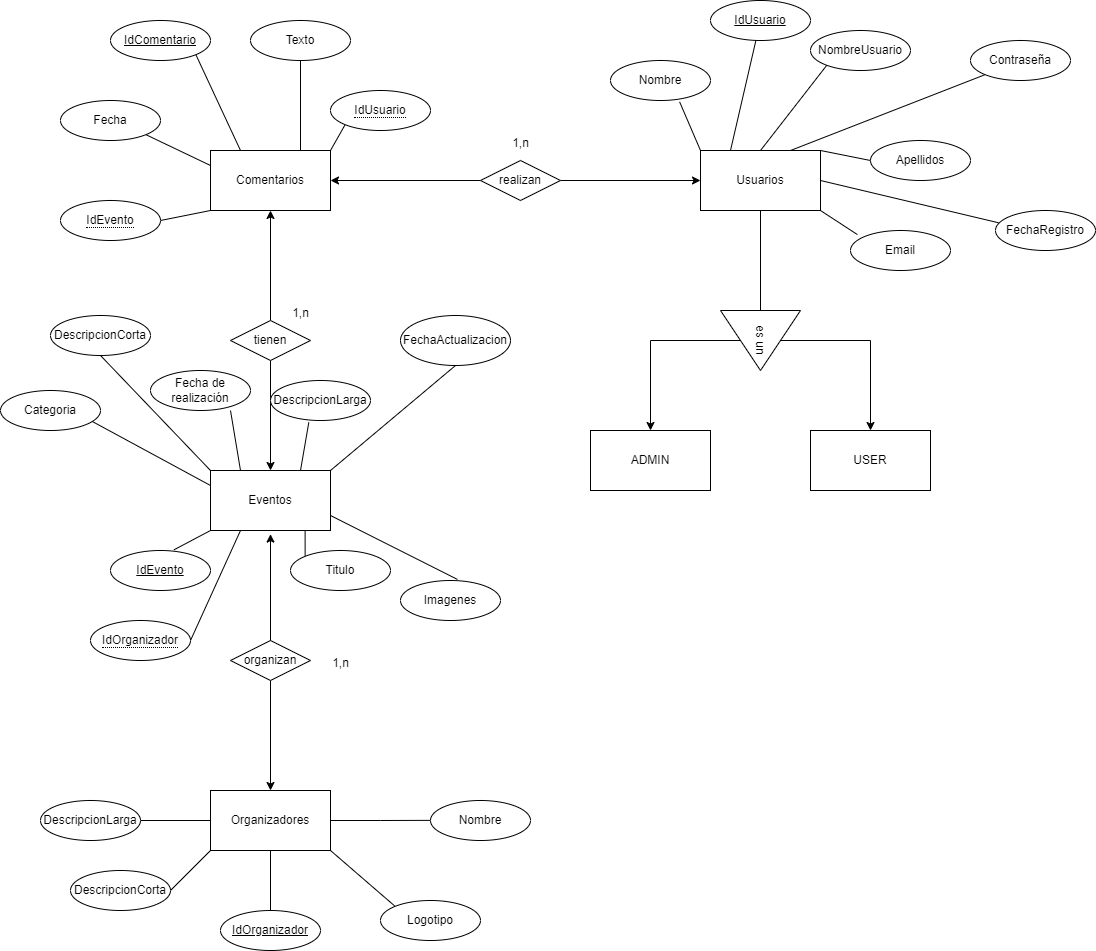

The diagram above was exported from draw.io. Its source (the exported page's mxGraphModel, read from the mxfile embedded in the PNG):
<mxGraphModel dx="1237" dy="1758" grid="1" gridSize="10" guides="1" tooltips="1" connect="1" arrows="1" fold="1" page="1" pageScale="1" pageWidth="850" pageHeight="1100" math="0" shadow="0">
  <root>
    <mxCell id="0" />
    <mxCell id="1" parent="0" />
    <mxCell id="5CzHoM6hgayWYY6ZKrdS-87" style="rounded=0;orthogonalLoop=1;jettySize=auto;html=1;exitX=0.75;exitY=0;exitDx=0;exitDy=0;entryX=0;entryY=1;entryDx=0;entryDy=0;endArrow=none;endFill=0;" parent="1" source="5CzHoM6hgayWYY6ZKrdS-1" target="5CzHoM6hgayWYY6ZKrdS-82" edge="1">
      <mxGeometry relative="1" as="geometry" />
    </mxCell>
    <mxCell id="5CzHoM6hgayWYY6ZKrdS-88" style="rounded=0;orthogonalLoop=1;jettySize=auto;html=1;exitX=1;exitY=0;exitDx=0;exitDy=0;entryX=0;entryY=0.5;entryDx=0;entryDy=0;endArrow=none;endFill=0;" parent="1" source="5CzHoM6hgayWYY6ZKrdS-1" target="5CzHoM6hgayWYY6ZKrdS-80" edge="1">
      <mxGeometry relative="1" as="geometry" />
    </mxCell>
    <mxCell id="2f0kH9qzKw5oXuyth8vB-3" style="edgeStyle=orthogonalEdgeStyle;rounded=0;orthogonalLoop=1;jettySize=auto;html=1;exitX=0.5;exitY=1;exitDx=0;exitDy=0;endArrow=none;endFill=0;" edge="1" parent="1" source="5CzHoM6hgayWYY6ZKrdS-1" target="2f0kH9qzKw5oXuyth8vB-4">
      <mxGeometry relative="1" as="geometry">
        <mxPoint x="990" y="60" as="targetPoint" />
      </mxGeometry>
    </mxCell>
    <mxCell id="2f0kH9qzKw5oXuyth8vB-9" style="rounded=0;orthogonalLoop=1;jettySize=auto;html=1;exitX=0.5;exitY=0;exitDx=0;exitDy=0;endArrow=none;endFill=0;" edge="1" parent="1" source="5CzHoM6hgayWYY6ZKrdS-1">
      <mxGeometry relative="1" as="geometry">
        <mxPoint x="1060" y="-200" as="targetPoint" />
      </mxGeometry>
    </mxCell>
    <mxCell id="5CzHoM6hgayWYY6ZKrdS-1" value="Usuarios" style="rounded=0;whiteSpace=wrap;html=1;" parent="1" vertex="1">
      <mxGeometry x="930" y="-110" width="120" height="60" as="geometry" />
    </mxCell>
    <mxCell id="5CzHoM6hgayWYY6ZKrdS-52" style="edgeStyle=orthogonalEdgeStyle;rounded=0;orthogonalLoop=1;jettySize=auto;html=1;exitX=0.75;exitY=1;exitDx=0;exitDy=0;entryX=0;entryY=0;entryDx=0;entryDy=0;endArrow=none;endFill=0;" parent="1" source="5CzHoM6hgayWYY6ZKrdS-2" target="5CzHoM6hgayWYY6ZKrdS-42" edge="1">
      <mxGeometry relative="1" as="geometry" />
    </mxCell>
    <mxCell id="5CzHoM6hgayWYY6ZKrdS-55" style="rounded=0;orthogonalLoop=1;jettySize=auto;html=1;exitX=1;exitY=0;exitDx=0;exitDy=0;entryX=0.5;entryY=1;entryDx=0;entryDy=0;endArrow=none;endFill=0;" parent="1" source="5CzHoM6hgayWYY6ZKrdS-2" target="5CzHoM6hgayWYY6ZKrdS-46" edge="1">
      <mxGeometry relative="1" as="geometry" />
    </mxCell>
    <mxCell id="5CzHoM6hgayWYY6ZKrdS-60" style="rounded=0;orthogonalLoop=1;jettySize=auto;html=1;exitX=0.25;exitY=1;exitDx=0;exitDy=0;entryX=1;entryY=0.5;entryDx=0;entryDy=0;endArrow=none;endFill=0;" parent="1" source="5CzHoM6hgayWYY6ZKrdS-2" target="5CzHoM6hgayWYY6ZKrdS-48" edge="1">
      <mxGeometry relative="1" as="geometry" />
    </mxCell>
    <mxCell id="2f0kH9qzKw5oXuyth8vB-1" style="rounded=0;orthogonalLoop=1;jettySize=auto;html=1;exitX=0;exitY=0.25;exitDx=0;exitDy=0;endArrow=none;endFill=0;" edge="1" parent="1" source="5CzHoM6hgayWYY6ZKrdS-2">
      <mxGeometry relative="1" as="geometry">
        <mxPoint x="320" y="160" as="targetPoint" />
      </mxGeometry>
    </mxCell>
    <mxCell id="5CzHoM6hgayWYY6ZKrdS-2" value="Eventos" style="rounded=0;whiteSpace=wrap;html=1;" parent="1" vertex="1">
      <mxGeometry x="440" y="210" width="120" height="60" as="geometry" />
    </mxCell>
    <mxCell id="5CzHoM6hgayWYY6ZKrdS-71" style="rounded=0;orthogonalLoop=1;jettySize=auto;html=1;exitX=1;exitY=0;exitDx=0;exitDy=0;entryX=0;entryY=1;entryDx=0;entryDy=0;endArrow=none;endFill=0;" parent="1" source="5CzHoM6hgayWYY6ZKrdS-4" target="5CzHoM6hgayWYY6ZKrdS-69" edge="1">
      <mxGeometry relative="1" as="geometry" />
    </mxCell>
    <mxCell id="5CzHoM6hgayWYY6ZKrdS-72" style="edgeStyle=orthogonalEdgeStyle;rounded=0;orthogonalLoop=1;jettySize=auto;html=1;exitX=0.75;exitY=0;exitDx=0;exitDy=0;entryX=0.5;entryY=1;entryDx=0;entryDy=0;endArrow=none;endFill=0;" parent="1" source="5CzHoM6hgayWYY6ZKrdS-4" target="5CzHoM6hgayWYY6ZKrdS-66" edge="1">
      <mxGeometry relative="1" as="geometry" />
    </mxCell>
    <mxCell id="5CzHoM6hgayWYY6ZKrdS-73" style="rounded=0;orthogonalLoop=1;jettySize=auto;html=1;exitX=0.25;exitY=0;exitDx=0;exitDy=0;entryX=1;entryY=1;entryDx=0;entryDy=0;endArrow=none;endFill=0;" parent="1" source="5CzHoM6hgayWYY6ZKrdS-4" target="5CzHoM6hgayWYY6ZKrdS-65" edge="1">
      <mxGeometry relative="1" as="geometry" />
    </mxCell>
    <mxCell id="5CzHoM6hgayWYY6ZKrdS-74" style="rounded=0;orthogonalLoop=1;jettySize=auto;html=1;exitX=0;exitY=0.25;exitDx=0;exitDy=0;entryX=1;entryY=1;entryDx=0;entryDy=0;endArrow=none;endFill=0;" parent="1" source="5CzHoM6hgayWYY6ZKrdS-4" target="5CzHoM6hgayWYY6ZKrdS-67" edge="1">
      <mxGeometry relative="1" as="geometry" />
    </mxCell>
    <mxCell id="5CzHoM6hgayWYY6ZKrdS-75" style="rounded=0;orthogonalLoop=1;jettySize=auto;html=1;exitX=0;exitY=1;exitDx=0;exitDy=0;entryX=1;entryY=0.5;entryDx=0;entryDy=0;endArrow=none;endFill=0;" parent="1" source="5CzHoM6hgayWYY6ZKrdS-4" target="5CzHoM6hgayWYY6ZKrdS-70" edge="1">
      <mxGeometry relative="1" as="geometry" />
    </mxCell>
    <mxCell id="5CzHoM6hgayWYY6ZKrdS-4" value="Comentarios" style="rounded=0;whiteSpace=wrap;html=1;" parent="1" vertex="1">
      <mxGeometry x="440" y="-110" width="120" height="60" as="geometry" />
    </mxCell>
    <mxCell id="5CzHoM6hgayWYY6ZKrdS-61" style="edgeStyle=orthogonalEdgeStyle;rounded=0;orthogonalLoop=1;jettySize=auto;html=1;exitX=1;exitY=0.5;exitDx=0;exitDy=0;endArrow=none;endFill=0;" parent="1" source="5CzHoM6hgayWYY6ZKrdS-7" edge="1">
      <mxGeometry relative="1" as="geometry">
        <mxPoint x="660" y="559.8571428571431" as="targetPoint" />
      </mxGeometry>
    </mxCell>
    <mxCell id="5CzHoM6hgayWYY6ZKrdS-64" style="edgeStyle=orthogonalEdgeStyle;rounded=0;orthogonalLoop=1;jettySize=auto;html=1;exitX=0.5;exitY=1;exitDx=0;exitDy=0;entryX=0.5;entryY=0;entryDx=0;entryDy=0;endArrow=none;endFill=0;" parent="1" source="5CzHoM6hgayWYY6ZKrdS-7" target="5CzHoM6hgayWYY6ZKrdS-63" edge="1">
      <mxGeometry relative="1" as="geometry" />
    </mxCell>
    <mxCell id="9jq4AEXWFo3_7Pr5pxQk-4" style="rounded=0;orthogonalLoop=1;jettySize=auto;html=1;exitX=0;exitY=1;exitDx=0;exitDy=0;entryX=1;entryY=0.5;entryDx=0;entryDy=0;endArrow=none;endFill=0;" parent="1" source="5CzHoM6hgayWYY6ZKrdS-7" target="9jq4AEXWFo3_7Pr5pxQk-3" edge="1">
      <mxGeometry relative="1" as="geometry" />
    </mxCell>
    <mxCell id="9jq4AEXWFo3_7Pr5pxQk-6" style="rounded=0;orthogonalLoop=1;jettySize=auto;html=1;exitX=0;exitY=0.5;exitDx=0;exitDy=0;entryX=1;entryY=0.5;entryDx=0;entryDy=0;endArrow=none;endFill=0;" parent="1" source="5CzHoM6hgayWYY6ZKrdS-7" target="9jq4AEXWFo3_7Pr5pxQk-5" edge="1">
      <mxGeometry relative="1" as="geometry" />
    </mxCell>
    <mxCell id="5CzHoM6hgayWYY6ZKrdS-7" value="Organizadores" style="whiteSpace=wrap;html=1;" parent="1" vertex="1">
      <mxGeometry x="440" y="530" width="120" height="60" as="geometry" />
    </mxCell>
    <mxCell id="5CzHoM6hgayWYY6ZKrdS-18" style="edgeStyle=orthogonalEdgeStyle;rounded=0;orthogonalLoop=1;jettySize=auto;html=1;exitX=0.5;exitY=1;exitDx=0;exitDy=0;entryX=0.5;entryY=0;entryDx=0;entryDy=0;" parent="1" source="5CzHoM6hgayWYY6ZKrdS-10" target="5CzHoM6hgayWYY6ZKrdS-2" edge="1">
      <mxGeometry relative="1" as="geometry" />
    </mxCell>
    <mxCell id="5CzHoM6hgayWYY6ZKrdS-19" style="edgeStyle=orthogonalEdgeStyle;rounded=0;orthogonalLoop=1;jettySize=auto;html=1;exitX=0.5;exitY=0;exitDx=0;exitDy=0;entryX=0.5;entryY=1;entryDx=0;entryDy=0;" parent="1" source="5CzHoM6hgayWYY6ZKrdS-10" target="5CzHoM6hgayWYY6ZKrdS-4" edge="1">
      <mxGeometry relative="1" as="geometry" />
    </mxCell>
    <mxCell id="5CzHoM6hgayWYY6ZKrdS-25" style="edgeStyle=orthogonalEdgeStyle;rounded=0;orthogonalLoop=1;jettySize=auto;html=1;exitX=0.5;exitY=1;exitDx=0;exitDy=0;entryX=0.5;entryY=0;entryDx=0;entryDy=0;" parent="1" source="5CzHoM6hgayWYY6ZKrdS-11" target="5CzHoM6hgayWYY6ZKrdS-7" edge="1">
      <mxGeometry relative="1" as="geometry" />
    </mxCell>
    <mxCell id="5CzHoM6hgayWYY6ZKrdS-11" value="organizan" style="rhombus;whiteSpace=wrap;html=1;" parent="1" vertex="1">
      <mxGeometry x="460" y="380" width="80" height="40" as="geometry" />
    </mxCell>
    <mxCell id="5CzHoM6hgayWYY6ZKrdS-24" style="edgeStyle=orthogonalEdgeStyle;rounded=0;orthogonalLoop=1;jettySize=auto;html=1;exitX=0.5;exitY=0;exitDx=0;exitDy=0;entryX=0.5;entryY=1.06;entryDx=0;entryDy=0;entryPerimeter=0;" parent="1" source="5CzHoM6hgayWYY6ZKrdS-11" target="5CzHoM6hgayWYY6ZKrdS-2" edge="1">
      <mxGeometry relative="1" as="geometry" />
    </mxCell>
    <mxCell id="5CzHoM6hgayWYY6ZKrdS-10" value="tienen" style="rhombus;whiteSpace=wrap;html=1;" parent="1" vertex="1">
      <mxGeometry x="460" y="60" width="80" height="40" as="geometry" />
    </mxCell>
    <mxCell id="5CzHoM6hgayWYY6ZKrdS-41" value="IdEvento" style="ellipse;whiteSpace=wrap;html=1;align=center;fontStyle=4;" parent="1" vertex="1">
      <mxGeometry x="340" y="290" width="100" height="40" as="geometry" />
    </mxCell>
    <mxCell id="5CzHoM6hgayWYY6ZKrdS-42" value="Titulo" style="ellipse;whiteSpace=wrap;html=1;align=center;" parent="1" vertex="1">
      <mxGeometry x="520" y="290" width="100" height="40" as="geometry" />
    </mxCell>
    <mxCell id="5CzHoM6hgayWYY6ZKrdS-44" value="DescripcionLarga" style="ellipse;whiteSpace=wrap;html=1;align=center;" parent="1" vertex="1">
      <mxGeometry x="500" y="120" width="100" height="40" as="geometry" />
    </mxCell>
    <mxCell id="5CzHoM6hgayWYY6ZKrdS-45" value="Fecha de realización" style="ellipse;whiteSpace=wrap;html=1;align=center;" parent="1" vertex="1">
      <mxGeometry x="380" y="110" width="100" height="40" as="geometry" />
    </mxCell>
    <mxCell id="5CzHoM6hgayWYY6ZKrdS-46" value="FechaActualizacion" style="ellipse;whiteSpace=wrap;html=1;align=center;" parent="1" vertex="1">
      <mxGeometry x="630" y="55" width="110" height="50" as="geometry" />
    </mxCell>
    <mxCell id="5CzHoM6hgayWYY6ZKrdS-47" value="DescripcionCorta" style="ellipse;whiteSpace=wrap;html=1;align=center;" parent="1" vertex="1">
      <mxGeometry x="280" y="55" width="100" height="40" as="geometry" />
    </mxCell>
    <mxCell id="5CzHoM6hgayWYY6ZKrdS-48" value="&lt;span style=&quot;border-bottom: 1px dotted&quot;&gt;IdOrganizador&lt;/span&gt;" style="ellipse;whiteSpace=wrap;html=1;align=center;" parent="1" vertex="1">
      <mxGeometry x="320" y="360" width="100" height="40" as="geometry" />
    </mxCell>
    <mxCell id="5CzHoM6hgayWYY6ZKrdS-50" value="Imagenes" style="ellipse;whiteSpace=wrap;html=1;align=center;" parent="1" vertex="1">
      <mxGeometry x="630" y="320" width="100" height="40" as="geometry" />
    </mxCell>
    <mxCell id="5CzHoM6hgayWYY6ZKrdS-53" style="rounded=0;orthogonalLoop=1;jettySize=auto;html=1;exitX=1;exitY=0.75;exitDx=0;exitDy=0;entryX=0.57;entryY=-0.026;entryDx=0;entryDy=0;entryPerimeter=0;endArrow=none;endFill=0;" parent="1" source="5CzHoM6hgayWYY6ZKrdS-2" target="5CzHoM6hgayWYY6ZKrdS-50" edge="1">
      <mxGeometry relative="1" as="geometry" />
    </mxCell>
    <mxCell id="5CzHoM6hgayWYY6ZKrdS-56" style="rounded=0;orthogonalLoop=1;jettySize=auto;html=1;exitX=0.75;exitY=0;exitDx=0;exitDy=0;entryX=0.383;entryY=1.048;entryDx=0;entryDy=0;entryPerimeter=0;endArrow=none;endFill=0;" parent="1" source="5CzHoM6hgayWYY6ZKrdS-2" target="5CzHoM6hgayWYY6ZKrdS-44" edge="1">
      <mxGeometry relative="1" as="geometry" />
    </mxCell>
    <mxCell id="5CzHoM6hgayWYY6ZKrdS-57" style="rounded=0;orthogonalLoop=1;jettySize=auto;html=1;exitX=0.25;exitY=0;exitDx=0;exitDy=0;entryX=0.8;entryY=1;entryDx=0;entryDy=0;entryPerimeter=0;endArrow=none;endFill=0;" parent="1" source="5CzHoM6hgayWYY6ZKrdS-2" target="5CzHoM6hgayWYY6ZKrdS-45" edge="1">
      <mxGeometry relative="1" as="geometry" />
    </mxCell>
    <mxCell id="5CzHoM6hgayWYY6ZKrdS-58" style="rounded=0;orthogonalLoop=1;jettySize=auto;html=1;exitX=0;exitY=0;exitDx=0;exitDy=0;endArrow=none;endFill=0;entryX=0.5;entryY=1;entryDx=0;entryDy=0;" parent="1" source="5CzHoM6hgayWYY6ZKrdS-2" target="5CzHoM6hgayWYY6ZKrdS-47" edge="1">
      <mxGeometry relative="1" as="geometry">
        <mxPoint x="320" y="100" as="targetPoint" />
      </mxGeometry>
    </mxCell>
    <mxCell id="5CzHoM6hgayWYY6ZKrdS-59" style="rounded=0;orthogonalLoop=1;jettySize=auto;html=1;exitX=0;exitY=1;exitDx=0;exitDy=0;entryX=0.635;entryY=-0.017;entryDx=0;entryDy=0;entryPerimeter=0;endArrow=none;endFill=0;" parent="1" source="5CzHoM6hgayWYY6ZKrdS-2" target="5CzHoM6hgayWYY6ZKrdS-41" edge="1">
      <mxGeometry relative="1" as="geometry" />
    </mxCell>
    <mxCell id="5CzHoM6hgayWYY6ZKrdS-62" value="Nombre" style="ellipse;whiteSpace=wrap;html=1;align=center;" parent="1" vertex="1">
      <mxGeometry x="660" y="540" width="100" height="40" as="geometry" />
    </mxCell>
    <mxCell id="5CzHoM6hgayWYY6ZKrdS-63" value="IdOrganizador" style="ellipse;whiteSpace=wrap;html=1;align=center;fontStyle=4;" parent="1" vertex="1">
      <mxGeometry x="450" y="650" width="100" height="40" as="geometry" />
    </mxCell>
    <mxCell id="5CzHoM6hgayWYY6ZKrdS-65" value="IdComentario" style="ellipse;whiteSpace=wrap;html=1;align=center;fontStyle=4;" parent="1" vertex="1">
      <mxGeometry x="340" y="-240" width="100" height="40" as="geometry" />
    </mxCell>
    <mxCell id="5CzHoM6hgayWYY6ZKrdS-66" value="Texto" style="ellipse;whiteSpace=wrap;html=1;align=center;" parent="1" vertex="1">
      <mxGeometry x="480" y="-240" width="100" height="40" as="geometry" />
    </mxCell>
    <mxCell id="5CzHoM6hgayWYY6ZKrdS-67" value="Fecha" style="ellipse;whiteSpace=wrap;html=1;align=center;" parent="1" vertex="1">
      <mxGeometry x="290" y="-160" width="100" height="40" as="geometry" />
    </mxCell>
    <mxCell id="5CzHoM6hgayWYY6ZKrdS-69" value="&lt;span style=&quot;border-bottom: 1px dotted&quot;&gt;IdUsuario&lt;/span&gt;" style="ellipse;whiteSpace=wrap;html=1;align=center;" parent="1" vertex="1">
      <mxGeometry x="560" y="-170" width="100" height="40" as="geometry" />
    </mxCell>
    <mxCell id="5CzHoM6hgayWYY6ZKrdS-70" value="&lt;span style=&quot;border-bottom: 1px dotted&quot;&gt;IdEvento&lt;/span&gt;" style="ellipse;whiteSpace=wrap;html=1;align=center;" parent="1" vertex="1">
      <mxGeometry x="290" y="-60" width="100" height="40" as="geometry" />
    </mxCell>
    <mxCell id="5CzHoM6hgayWYY6ZKrdS-76" value="IdUsuario" style="ellipse;whiteSpace=wrap;html=1;align=center;fontStyle=4;" parent="1" vertex="1">
      <mxGeometry x="940" y="-260" width="100" height="40" as="geometry" />
    </mxCell>
    <mxCell id="5CzHoM6hgayWYY6ZKrdS-78" value="Nombre" style="ellipse;whiteSpace=wrap;html=1;align=center;" parent="1" vertex="1">
      <mxGeometry x="840" y="-200" width="100" height="40" as="geometry" />
    </mxCell>
    <mxCell id="5CzHoM6hgayWYY6ZKrdS-80" value="Apellidos" style="ellipse;whiteSpace=wrap;html=1;align=center;" parent="1" vertex="1">
      <mxGeometry x="1100" y="-120" width="100" height="40" as="geometry" />
    </mxCell>
    <mxCell id="5CzHoM6hgayWYY6ZKrdS-81" value="Email" style="ellipse;whiteSpace=wrap;html=1;align=center;" parent="1" vertex="1">
      <mxGeometry x="1080" y="-30" width="100" height="40" as="geometry" />
    </mxCell>
    <mxCell id="5CzHoM6hgayWYY6ZKrdS-82" value="Contraseña" style="ellipse;whiteSpace=wrap;html=1;align=center;" parent="1" vertex="1">
      <mxGeometry x="1200" y="-220" width="100" height="40" as="geometry" />
    </mxCell>
    <mxCell id="5CzHoM6hgayWYY6ZKrdS-83" value="FechaRegistro" style="ellipse;whiteSpace=wrap;html=1;align=center;" parent="1" vertex="1">
      <mxGeometry x="1225" y="-50" width="100" height="40" as="geometry" />
    </mxCell>
    <mxCell id="5CzHoM6hgayWYY6ZKrdS-84" style="rounded=0;orthogonalLoop=1;jettySize=auto;html=1;exitX=0;exitY=0;exitDx=0;exitDy=0;entryX=0.691;entryY=1.033;entryDx=0;entryDy=0;entryPerimeter=0;endArrow=none;endFill=0;" parent="1" source="5CzHoM6hgayWYY6ZKrdS-1" target="5CzHoM6hgayWYY6ZKrdS-78" edge="1">
      <mxGeometry relative="1" as="geometry" />
    </mxCell>
    <mxCell id="5CzHoM6hgayWYY6ZKrdS-85" style="rounded=0;orthogonalLoop=1;jettySize=auto;html=1;exitX=0.25;exitY=0;exitDx=0;exitDy=0;endArrow=none;endFill=0;" parent="1" source="5CzHoM6hgayWYY6ZKrdS-1" target="5CzHoM6hgayWYY6ZKrdS-76" edge="1">
      <mxGeometry relative="1" as="geometry" />
    </mxCell>
    <mxCell id="5CzHoM6hgayWYY6ZKrdS-89" style="rounded=0;orthogonalLoop=1;jettySize=auto;html=1;exitX=1;exitY=0.5;exitDx=0;exitDy=0;entryX=0.029;entryY=0.306;entryDx=0;entryDy=0;entryPerimeter=0;endArrow=none;endFill=0;" parent="1" source="5CzHoM6hgayWYY6ZKrdS-1" target="5CzHoM6hgayWYY6ZKrdS-83" edge="1">
      <mxGeometry relative="1" as="geometry" />
    </mxCell>
    <mxCell id="5CzHoM6hgayWYY6ZKrdS-90" style="rounded=0;orthogonalLoop=1;jettySize=auto;html=1;exitX=1;exitY=1;exitDx=0;exitDy=0;entryX=0.069;entryY=0.102;entryDx=0;entryDy=0;entryPerimeter=0;endArrow=none;endFill=0;" parent="1" source="5CzHoM6hgayWYY6ZKrdS-1" target="5CzHoM6hgayWYY6ZKrdS-81" edge="1">
      <mxGeometry relative="1" as="geometry" />
    </mxCell>
    <mxCell id="5CzHoM6hgayWYY6ZKrdS-103" value="1,n" style="text;html=1;align=center;verticalAlign=middle;resizable=0;points=[];autosize=1;strokeColor=none;fillColor=none;" parent="1" vertex="1">
      <mxGeometry x="550" y="388" width="40" height="30" as="geometry" />
    </mxCell>
    <mxCell id="5CzHoM6hgayWYY6ZKrdS-105" value="1,n" style="text;html=1;align=center;verticalAlign=middle;resizable=0;points=[];autosize=1;strokeColor=none;fillColor=none;" parent="1" vertex="1">
      <mxGeometry x="510" y="38" width="40" height="30" as="geometry" />
    </mxCell>
    <mxCell id="Wu_KGcrNvtMBACHN_8kk-2" style="edgeStyle=orthogonalEdgeStyle;rounded=0;orthogonalLoop=1;jettySize=auto;html=1;exitX=1;exitY=0.5;exitDx=0;exitDy=0;" parent="1" source="Wu_KGcrNvtMBACHN_8kk-1" target="5CzHoM6hgayWYY6ZKrdS-1" edge="1">
      <mxGeometry relative="1" as="geometry" />
    </mxCell>
    <mxCell id="Wu_KGcrNvtMBACHN_8kk-3" style="edgeStyle=orthogonalEdgeStyle;rounded=0;orthogonalLoop=1;jettySize=auto;html=1;exitX=0;exitY=0.5;exitDx=0;exitDy=0;entryX=1;entryY=0.5;entryDx=0;entryDy=0;" parent="1" source="Wu_KGcrNvtMBACHN_8kk-1" target="5CzHoM6hgayWYY6ZKrdS-4" edge="1">
      <mxGeometry relative="1" as="geometry" />
    </mxCell>
    <mxCell id="Wu_KGcrNvtMBACHN_8kk-1" value="realizan" style="rhombus;whiteSpace=wrap;html=1;" parent="1" vertex="1">
      <mxGeometry x="710" y="-100" width="80" height="40" as="geometry" />
    </mxCell>
    <mxCell id="Wu_KGcrNvtMBACHN_8kk-4" value="1,n" style="text;html=1;align=center;verticalAlign=middle;resizable=0;points=[];autosize=1;strokeColor=none;fillColor=none;" parent="1" vertex="1">
      <mxGeometry x="730" y="-132" width="40" height="30" as="geometry" />
    </mxCell>
    <mxCell id="9jq4AEXWFo3_7Pr5pxQk-2" style="rounded=0;orthogonalLoop=1;jettySize=auto;html=1;exitX=0;exitY=0;exitDx=0;exitDy=0;entryX=1;entryY=1;entryDx=0;entryDy=0;endArrow=none;endFill=0;" parent="1" source="9jq4AEXWFo3_7Pr5pxQk-1" target="5CzHoM6hgayWYY6ZKrdS-7" edge="1">
      <mxGeometry relative="1" as="geometry" />
    </mxCell>
    <mxCell id="9jq4AEXWFo3_7Pr5pxQk-1" value="Logotipo" style="ellipse;whiteSpace=wrap;html=1;align=center;" parent="1" vertex="1">
      <mxGeometry x="610" y="640" width="100" height="40" as="geometry" />
    </mxCell>
    <mxCell id="9jq4AEXWFo3_7Pr5pxQk-3" value="DescripcionCorta" style="ellipse;whiteSpace=wrap;html=1;align=center;" parent="1" vertex="1">
      <mxGeometry x="300" y="610" width="100" height="40" as="geometry" />
    </mxCell>
    <mxCell id="9jq4AEXWFo3_7Pr5pxQk-5" value="DescripcionLarga" style="ellipse;whiteSpace=wrap;html=1;align=center;" parent="1" vertex="1">
      <mxGeometry x="270" y="540" width="100" height="40" as="geometry" />
    </mxCell>
    <mxCell id="2f0kH9qzKw5oXuyth8vB-2" value="Categoria" style="ellipse;whiteSpace=wrap;html=1;align=center;" vertex="1" parent="1">
      <mxGeometry x="230" y="130" width="100" height="40" as="geometry" />
    </mxCell>
    <mxCell id="2f0kH9qzKw5oXuyth8vB-7" style="edgeStyle=orthogonalEdgeStyle;rounded=0;orthogonalLoop=1;jettySize=auto;html=1;exitX=0.5;exitY=1;exitDx=0;exitDy=0;entryX=0.5;entryY=0;entryDx=0;entryDy=0;" edge="1" parent="1" source="2f0kH9qzKw5oXuyth8vB-4" target="2f0kH9qzKw5oXuyth8vB-5">
      <mxGeometry relative="1" as="geometry">
        <mxPoint x="890" y="150" as="targetPoint" />
      </mxGeometry>
    </mxCell>
    <mxCell id="2f0kH9qzKw5oXuyth8vB-8" style="edgeStyle=orthogonalEdgeStyle;rounded=0;orthogonalLoop=1;jettySize=auto;html=1;exitX=0.5;exitY=0;exitDx=0;exitDy=0;entryX=0.5;entryY=0;entryDx=0;entryDy=0;" edge="1" parent="1" source="2f0kH9qzKw5oXuyth8vB-4" target="2f0kH9qzKw5oXuyth8vB-6">
      <mxGeometry relative="1" as="geometry" />
    </mxCell>
    <mxCell id="2f0kH9qzKw5oXuyth8vB-4" value="es un" style="triangle;whiteSpace=wrap;html=1;rotation=90;" vertex="1" parent="1">
      <mxGeometry x="960" y="40" width="60" height="80" as="geometry" />
    </mxCell>
    <mxCell id="2f0kH9qzKw5oXuyth8vB-5" value="ADMIN" style="rounded=0;whiteSpace=wrap;html=1;" vertex="1" parent="1">
      <mxGeometry x="820" y="170" width="120" height="60" as="geometry" />
    </mxCell>
    <mxCell id="2f0kH9qzKw5oXuyth8vB-6" value="USER" style="rounded=0;whiteSpace=wrap;html=1;" vertex="1" parent="1">
      <mxGeometry x="1040" y="170" width="120" height="60" as="geometry" />
    </mxCell>
    <mxCell id="2f0kH9qzKw5oXuyth8vB-10" value="NombreUsuario" style="ellipse;whiteSpace=wrap;html=1;align=center;" vertex="1" parent="1">
      <mxGeometry x="1040" y="-230" width="100" height="40" as="geometry" />
    </mxCell>
  </root>
</mxGraphModel>